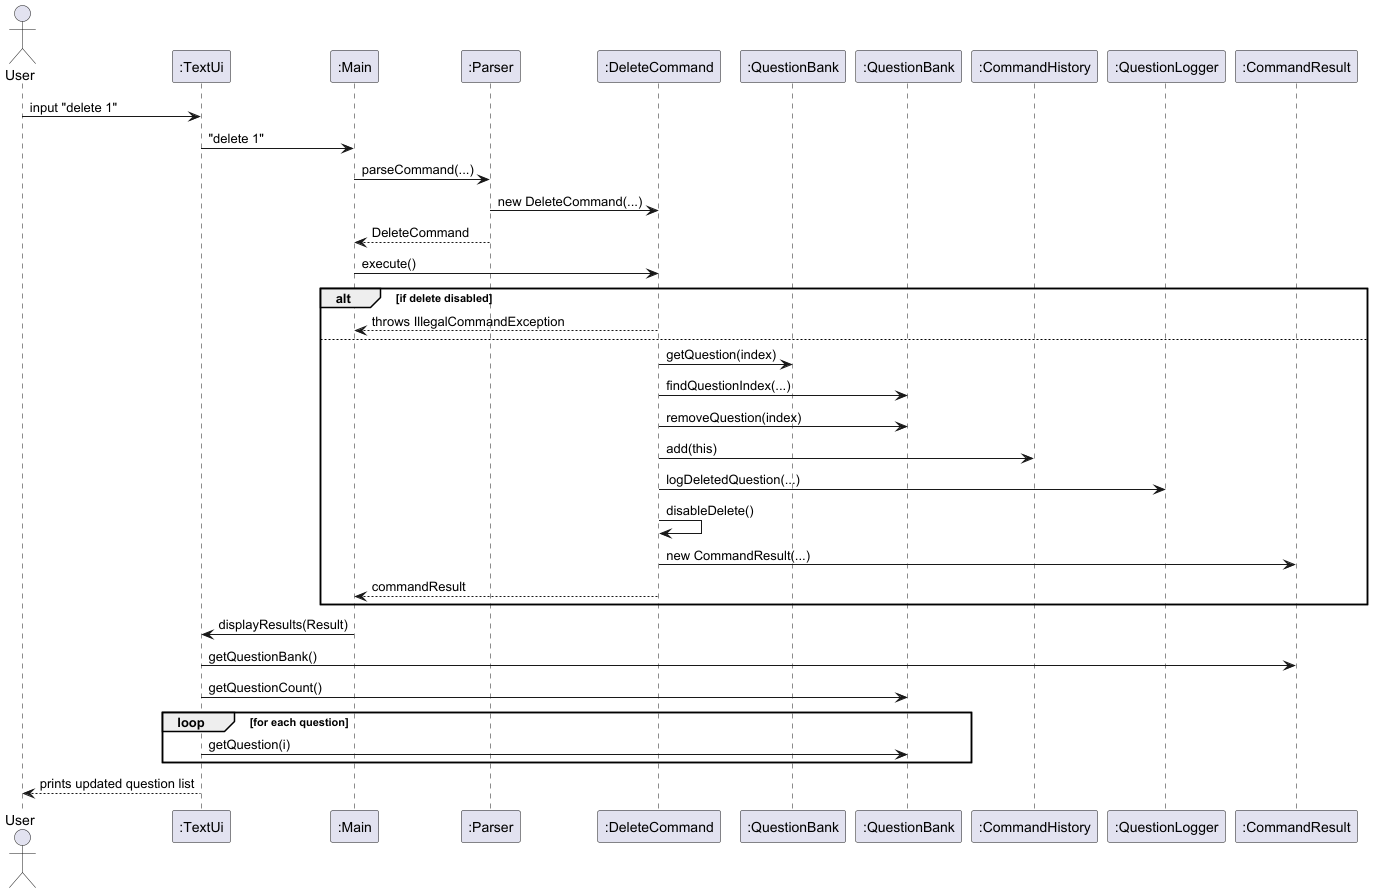

The diagram above was rendered by PlantUML. Its source (embedded in the PNG):
@startuml
actor User
participant ":TextUi" as UI
participant ":Main" as Main
participant ":Parser" as Parser
participant ":DeleteCommand" as DeleteCmd
participant ":QuestionBank" as LastShownQB
participant ":QuestionBank" as MainQB
participant ":CommandHistory" as History
participant ":QuestionLogger" as Logger
participant ":CommandResult" as Result

User -> UI : input "delete 1"
UI -> Main : "delete 1"

Main -> Parser : parseCommand(...)
Parser -> DeleteCmd : new DeleteCommand(...)
Parser --> Main : DeleteCommand

Main -> DeleteCmd : execute()

alt if delete disabled
    DeleteCmd --> Main : throws IllegalCommandException
else
    DeleteCmd -> LastShownQB : getQuestion(index)
    DeleteCmd -> MainQB : findQuestionIndex(...)
    DeleteCmd -> MainQB : removeQuestion(index)
    DeleteCmd -> History : add(this)
    DeleteCmd -> Logger : logDeletedQuestion(...)
    DeleteCmd -> DeleteCmd : disableDelete()
    DeleteCmd -> Result : new CommandResult(...)
    DeleteCmd --> Main : commandResult
end

Main -> UI : displayResults(Result)
UI -> Result : getQuestionBank()
UI -> MainQB : getQuestionCount()
loop for each question
    UI -> MainQB : getQuestion(i)
end
UI --> User : prints updated question list

@enduml